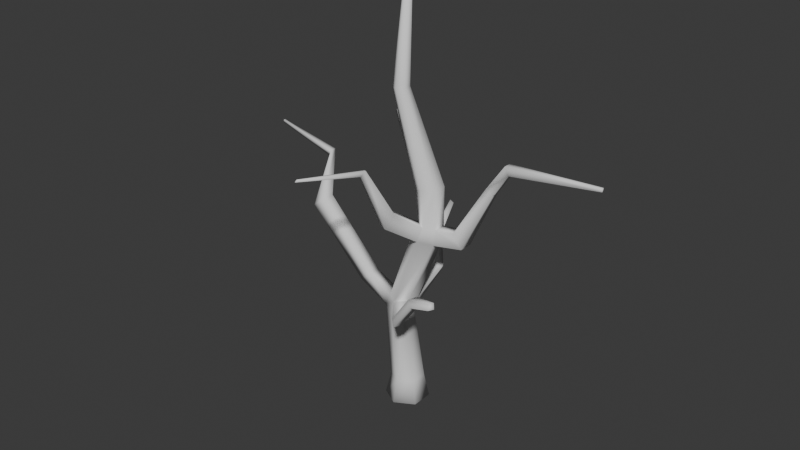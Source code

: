 # Source: Dead_Bush.blend  (saved by Blender 4.2.66; exported with 4.5.12 LTS)
import bpy
from mathutils import Matrix  # noqa: F401  (used for matrix-valued properties, if any)

bpy.ops.wm.read_factory_settings(use_empty=True)
scene = bpy.context.scene
scene.name = 'Scene'

# ---- collections
col_collection = bpy.data.collections.new('Collection'); scene.collection.children.link(col_collection)

# ---- world
world_world = bpy.data.worlds.new('World'); scene.world = world_world
world_world.use_nodes = True; world_world.node_tree.nodes.clear()
_N = world_world.node_tree.nodes; _L = world_world.node_tree.links
n0 = _N.new('ShaderNodeOutputWorld'); n0.name = 'World Output'; n0.location = (300, 300)
n1 = _N.new('ShaderNodeBackground'); n1.name = 'Background'; n1.location = (10, 300)
n1.inputs[0].default_value = (0.05088, 0.05088, 0.05088, 1.0)
_L.new(n1.outputs[0], n0.inputs[0])
n0.is_active_output = True
world_world.color = (0.05088, 0.05088, 0.05088)
world_world.sun_shadow_jitter_overblur = 0.0

# ---- meshes
me_circle_001 = bpy.data.meshes.new('Circle.001')
me_circle_001.from_pydata([(0.0, 1.0, 0.0), (-0.866, 0.5, 0.0), (-0.866, -0.5, 0.0), (0.0, -1.0, 0.0), (0.866, -0.5, 0.0), (0.866, 0.5, 0.0), (-0.6609, 0.3825, 1.01), (7.451e-09, 0.765, 1.056), (-0.6609, -0.3825, 1.01), (-7.451e-09, -0.765, 1.056), (0.6609, -0.3825, 1.102), (0.6609, 0.3825, 1.102), (-1.015, 0.304, 4.505), (-0.4862, 0.6134, 4.464), (-1.015, -0.304, 4.505), (-0.3318, -0.7343, 4.389), (0.1324, -0.3427, 4.42), (0.06087, 0.366, 4.368), (0.7396, 0.2922, 9.203), (1.254, 0.6063, 9.123), (0.7292, -0.2617, 9.185), (1.25, -0.5725, 9.142), (1.675, -0.304, 9.07), (1.675, 0.304, 9.07), (0.6443, 0.304, 10.65), (1.159, 0.608, 10.76), (0.6443, -0.304, 10.65), (1.159, -0.608, 10.76), (1.674, -0.304, 10.87), (1.674, 0.304, 10.87), (-0.695, 0.1823, 14.77), (-0.3824, 0.3646, 14.81), (-0.695, -0.1823, 14.77), (-0.3824, -0.3646, 14.81), (-0.0698, -0.1823, 14.85), (-0.0698, 0.1823, 14.85), (-0.2453, 0.09568, 18.66), (-0.08008, 0.1914, 18.65), (-0.2453, -0.09568, 18.66), (-0.08008, -0.1914, 18.65), (0.08513, -0.09568, 18.64), (0.08513, 0.09568, 18.64), (-0.758, 0.304, 5.091), (-0.2633, 0.5458, 5.057), (0.2834, 0.2988, 4.958), (0.1294, -0.1781, 5.033), (-0.3354, -0.569, 5.005), (-0.758, -0.304, 5.091), (-2.443, -0.304, 5.266), (-2.443, 0.304, 5.266), (-1.949, 0.304, 5.672), (-1.949, -0.304, 5.672), (-3.847, -1.696, 9.078), (-3.847, -1.088, 9.078), (-3.34, -1.088, 9.469), (-3.34, -1.696, 9.469), (-5.089, 0.6171, 10.27), (-5.089, 0.8983, 10.27), (-4.976, 0.8983, 10.55), (-4.976, 0.6171, 10.55), (-8.012, 0.6939, 11.1), (-8.012, 0.8214, 11.1), (-7.978, 0.8214, 11.23), (-7.978, 0.6939, 11.23), (0.4723, 0.3058, 8.509), (1.611, -0.304, 8.336), (0.4763, -0.3398, 8.49), (0.984, 0.6197, 8.433), (1.611, 0.304, 8.336), (0.9944, -0.6501, 8.451), (1.25, -2.375, 10.47), (0.7292, -2.067, 10.41), (0.4763, -2.372, 9.777), (0.9944, -2.677, 9.844), (1.018, -3.791, 12.8), (0.8091, -3.678, 12.74), (0.7079, -3.857, 12.53), (0.9153, -3.969, 12.58), (0.9269, -7.346, 13.66), (0.8403, -7.299, 13.63), (0.7982, -7.376, 13.54), (0.8844, -7.422, 13.57), (2.591, 0.304, 9.203), (2.591, -0.304, 9.203), (3.053, -0.304, 8.628), (3.053, 0.304, 8.628), (3.591, 0.8493, 11.26), (3.591, 0.5202, 11.26), (3.927, 0.5202, 11.04), (3.927, 0.8493, 11.04), (4.969, 0.06739, 12.9), (4.969, -0.2617, 12.9), (5.147, -0.2617, 12.54), (5.147, 0.06739, 12.54), (9.132, -0.04043, 13.18), (9.132, -0.1539, 13.18), (9.145, -0.1539, 13.04), (9.145, -0.04043, 13.04), (-1.576, 2.826, 9.636), (-1.18, 3.282, 9.562), (-2.062, 2.992, 9.097), (-1.667, 3.445, 9.028), (-2.604, 3.046, 11.03), (-2.445, 3.29, 11.01), (-2.882, 3.139, 10.83), (-2.723, 3.381, 10.81), (-3.741, 3.785, 11.91), (-3.615, 3.934, 11.89), (-3.9, 3.84, 11.74), (-3.774, 3.987, 11.72), (-0.6471, 2.609, 5.599), (-0.08945, 2.533, 5.369), (-0.3431, 2.317, 6.077), (0.2138, 2.242, 5.845), (-1.022, 3.243, 6.962), (-0.6786, 3.243, 6.791), (-0.8035, 3.014, 7.21), (-0.4609, 3.016, 7.038), (-1.566, 4.985, 7.439), (-1.354, 4.964, 7.346), (-1.445, 4.865, 7.614), (-1.234, 4.844, 7.52), (2.068, -2.862, 5.893), (1.898, -3.202, 5.856), (1.639, -3.002, 6.087), (1.81, -2.663, 6.123), (2.85, -2.781, 7.064), (2.685, -3.123, 7.029), (2.418, -2.923, 7.251), (2.585, -2.581, 7.285), (4.135, -3.437, 7.694), (3.993, -3.635, 7.666), (3.885, -3.519, 7.867), (4.027, -3.322, 7.894)], [], [(1, 0, 5, 4, 3, 2), (0, 1, 6, 7), (5, 0, 7, 11), (3, 4, 10, 9), (1, 2, 8, 6), (4, 5, 11, 10), (2, 3, 9, 8), (6, 8, 14, 12), (64, 18, 98, 100), (10, 11, 17, 16), (8, 9, 15, 14), (7, 6, 12, 13), (11, 7, 13, 17), (9, 10, 16, 15), (22, 23, 29, 28), (68, 67, 19, 23), (69, 65, 22, 21), (64, 66, 20, 18), (68, 23, 82, 85), (21, 20, 71, 70), (29, 25, 31, 35), (20, 21, 27, 26), (19, 18, 24, 25), (23, 19, 25, 29), (21, 22, 28, 27), (18, 20, 26, 24), (34, 35, 41, 40), (27, 28, 34, 33), (24, 26, 32, 30), (28, 29, 35, 34), (26, 27, 33, 32), (25, 24, 30, 31), (36, 38, 39, 40, 41, 37), (32, 33, 39, 38), (31, 30, 36, 37), (35, 31, 37, 41), (33, 34, 40, 39), (30, 32, 38, 36), (14, 15, 46, 47), (16, 17, 44, 45), (42, 12, 49, 50), (15, 16, 122, 123), (43, 44, 113, 112), (13, 12, 42, 43), (51, 50, 54, 55), (12, 14, 48, 49), (14, 47, 51, 48), (47, 42, 50, 51), (52, 55, 59, 56), (50, 49, 53, 54), (48, 51, 55, 52), (49, 48, 52, 53), (59, 58, 62, 63), (53, 52, 56, 57), (55, 54, 58, 59), (54, 53, 57, 58), (61, 60, 63, 62), (58, 57, 61, 62), (56, 59, 63, 60), (57, 56, 60, 61), (47, 46, 69, 66), (45, 44, 68, 65), (42, 47, 66, 64), (46, 45, 65, 69), (44, 43, 67, 68), (43, 42, 64, 67), (72, 73, 77, 76), (20, 66, 72, 71), (69, 21, 70, 73), (66, 69, 73, 72), (75, 76, 80, 79), (71, 72, 76, 75), (73, 70, 74, 77), (70, 71, 75, 74), (80, 81, 78, 79), (77, 74, 78, 81), (74, 75, 79, 78), (76, 77, 81, 80), (84, 85, 89, 88), (23, 22, 83, 82), (65, 68, 85, 84), (22, 65, 84, 83), (89, 86, 90, 93), (83, 84, 88, 87), (85, 82, 86, 89), (82, 83, 87, 86), (93, 90, 94, 97), (86, 87, 91, 90), (88, 89, 93, 92), (87, 88, 92, 91), (96, 97, 94, 95), (90, 91, 95, 94), (92, 93, 97, 96), (91, 92, 96, 95), (99, 101, 105, 103), (67, 64, 100, 101), (18, 19, 99, 98), (19, 67, 101, 99), (102, 103, 107, 106), (98, 99, 103, 102), (101, 100, 104, 105), (100, 98, 102, 104), (109, 108, 106, 107), (105, 104, 108, 109), (104, 102, 106, 108), (103, 105, 109, 107), (113, 111, 115, 117), (44, 17, 111, 113), (17, 13, 110, 111), (13, 43, 112, 110), (117, 115, 119, 121), (111, 110, 114, 115), (112, 113, 117, 116), (110, 112, 116, 114), (119, 118, 120, 121), (115, 114, 118, 119), (116, 117, 121, 120), (114, 116, 120, 118), (125, 124, 128, 129), (45, 46, 124, 125), (16, 45, 125, 122), (46, 15, 123, 124), (126, 129, 133, 130), (124, 123, 127, 128), (122, 125, 129, 126), (123, 122, 126, 127), (131, 130, 133, 132), (127, 126, 130, 131), (129, 128, 132, 133), (128, 127, 131, 132)])
me_circle_001.polygons.foreach_set('use_smooth', [True] * 130)
_uv = me_circle_001.uv_layers.new(name='UVMap')
_uv.uv.foreach_set('vector', [0.0, 0.0, 0.0, 0.0, 0.0, 0.0, 0.0, 0.0, 0.0, 0.0, 0.0, 0.0, 0.0, 0.0, 0.0, 0.0, 0.0, 0.0, 0.0, 0.0, 0.0, 0.0, 0.0, 0.0, 0.0, 0.0, 0.0, 0.0, 0.0, 0.0, 0.0, 0.0, 0.0, 0.0, 0.0, 0.0, 0.0, 0.0, 0.0, 0.0, 0.0, 0.0, 0.0, 0.0, 0.0, 0.0, 0.0, 0.0, 0.0, 0.0, 0.0, 0.0, 0.0, 0.0, 0.0, 0.0, 0.0, 0.0, 0.0, 0.0, 0.0, 0.0, 0.0, 0.0, 0.0, 0.0, 0.0, 0.0, 0.0, 0.0, 0.0, 0.0, 0.0, 0.0, 0.0, 0.0, 0.0, 0.0, 0.0, 0.0, 0.0, 0.0, 0.0, 0.0, 0.0, 0.0, 0.0, 0.0, 0.0, 0.0, 0.0, 0.0, 0.0, 0.0, 0.0, 0.0, 0.0, 0.0, 0.0, 0.0, 0.0, 0.0, 0.0, 0.0, 0.0, 0.0, 0.0, 0.0, 0.0, 0.0, 0.0, 0.0, 0.0, 0.0, 0.0, 0.0, 0.0, 0.0, 0.0, 0.0, 0.0, 0.0, 0.0, 0.0, 0.0, 0.0, 0.0, 0.0, 0.0, 0.0, 0.0, 0.0, 0.0, 0.0, 0.0, 0.0, 0.0, 0.0, 0.0, 0.0, 0.0, 0.0, 0.0, 0.0, 0.0, 0.0, 0.0, 0.0, 0.0, 0.0, 0.0, 0.0, 0.0, 0.0, 0.0, 0.0, 0.0, 0.0, 0.0, 0.0, 0.0, 0.0, 0.0, 0.0, 0.0, 0.0, 0.0, 0.0, 0.0, 0.0, 0.0, 0.0, 0.0, 0.0, 0.0, 0.0, 0.0, 0.0, 0.0, 0.0, 0.0, 0.0, 0.0, 0.0, 0.0, 0.0, 0.0, 0.0, 0.0, 0.0, 0.0, 0.0, 0.0, 0.0, 0.0, 0.0, 0.0, 0.0, 0.0, 0.0, 0.0, 0.0, 0.0, 0.0, 0.0, 0.0, 0.0, 0.0, 0.0, 0.0, 0.0, 0.0, 0.0, 0.0, 0.0, 0.0, 0.0, 0.0, 0.0, 0.0, 0.0, 0.0, 0.0, 0.0, 0.0, 0.0, 0.0, 0.0, 0.0, 0.0, 0.0, 0.0, 0.0, 0.0, 0.0, 0.0, 0.0, 0.0, 0.0, 0.0, 0.0, 0.0, 0.0, 0.0, 0.0, 0.0, 0.0, 0.0, 0.0, 0.0, 0.0, 0.0, 0.0, 0.0, 0.0, 0.0, 0.0, 0.0, 0.0, 0.0, 0.0, 0.0, 0.0, 0.0, 0.0, 0.0, 0.0, 0.0, 0.0, 0.0, 0.0, 0.0, 0.0, 0.0, 0.0, 0.0, 0.0, 0.0, 0.0, 0.0, 0.0, 0.0, 0.0, 0.0, 0.0, 0.0, 0.0, 0.0, 0.0, 0.0, 0.0, 0.0, 0.0, 0.0, 0.0, 0.0, 0.0, 0.0, 0.0, 0.0, 0.0, 0.0, 0.0, 0.0, 0.0, 0.0, 0.0, 0.0, 0.0, 0.0, 0.0, 0.0, 0.0, 0.0, 0.0, 0.0, 0.0, 0.0, 0.0, 0.0, 0.0, 0.0, 0.0, 0.0, 0.0, 0.0, 0.0, 0.0, 0.0, 0.0, 0.0, 0.0, 0.0, 0.0, 0.0, 0.0, 0.0, 0.0, 0.0, 0.0, 0.0, 0.0, 0.0, 0.0, 0.0, 0.0, 0.0, 0.0, 0.0, 0.0, 0.0, 0.0, 0.0, 0.0, 0.0, 0.0, 0.0, 0.0, 0.0, 0.0, 0.0, 0.0, 0.0, 0.0, 0.0, 0.0, 0.0, 0.0, 0.0, 0.0, 0.0, 0.0, 0.0, 0.0, 0.0, 0.0, 0.0, 0.0, 0.0, 0.0, 0.0, 0.0, 0.0, 0.0, 0.0, 0.0, 0.0, 0.0, 0.0, 0.0, 0.0, 0.0, 0.0, 0.0, 0.0, 0.0, 0.0, 0.0, 0.0, 0.0, 0.0, 0.0, 0.0, 0.0, 0.0, 0.0, 0.0, 0.0, 0.0, 0.0, 0.0, 0.0, 0.0, 0.0, 0.0, 0.0, 0.0, 0.0, 0.0, 0.0, 0.0, 0.0, 0.0, 0.0, 0.0, 0.0, 0.0, 0.0, 0.0, 0.0, 0.0, 0.0, 0.0, 0.0, 0.0, 0.0, 0.0, 0.0, 0.0, 0.0, 0.0, 0.0, 0.0, 0.0, 0.0, 0.0, 0.0, 0.0, 0.0, 0.0, 0.0, 0.0, 0.0, 0.0, 0.0, 0.0, 0.0, 0.0, 0.0, 0.0, 0.0, 0.0, 0.0, 0.0, 0.0, 0.0, 0.0, 0.0, 0.0, 0.0, 0.0, 0.0, 0.0, 0.0, 0.0, 0.0, 0.0, 0.0, 0.0, 0.0, 0.0, 0.0, 0.0, 0.0, 0.0, 0.0, 0.0, 0.0, 0.0, 0.0, 0.0, 0.0, 0.0, 0.0, 0.0, 0.0, 0.0, 0.0, 0.0, 0.0, 0.0, 0.0, 0.0, 0.0, 0.0, 0.0, 0.0, 0.0, 0.0, 0.0, 0.0, 0.0, 0.0, 0.0, 0.0, 0.0, 0.0, 0.0, 0.0, 0.0, 0.0, 0.0, 0.0, 0.0, 0.0, 0.0, 0.0, 0.0, 0.0, 0.0, 0.0, 0.0, 0.0, 0.0, 0.0, 0.0, 0.0, 0.0, 0.0, 0.0, 0.0, 0.0, 0.0, 0.0, 0.0, 0.0, 0.0, 0.0, 0.0, 0.0, 0.0, 0.0, 0.0, 0.0, 0.0, 0.0, 0.0, 0.0, 0.0, 0.0, 0.0, 0.0, 0.0, 0.0, 0.0, 0.0, 0.0, 0.0, 0.0, 0.0, 0.0, 0.0, 0.0, 0.0, 0.0, 0.0, 0.0, 0.0, 0.0, 0.0, 0.0, 0.0, 0.0, 0.0, 0.0, 0.0, 0.0, 0.0, 0.0, 0.0, 0.0, 0.0, 0.0, 0.0, 0.0, 0.0, 0.0, 0.0, 0.0, 0.0, 0.0, 0.0, 0.0, 0.0, 0.0, 0.0, 0.0, 0.0, 0.0, 0.0, 0.0, 0.0, 0.0, 0.0, 0.0, 0.0, 0.0, 0.0, 0.0, 0.0, 0.0, 0.0, 0.0, 0.0, 0.0, 0.0, 0.0, 0.0, 0.0, 0.0, 0.0, 0.0, 0.0, 0.0, 0.0, 0.0, 0.0, 0.0, 0.0, 0.0, 0.0, 0.0, 0.0, 0.0, 0.0, 0.0, 0.0, 0.0, 0.0, 0.0, 0.0, 0.0, 0.0, 0.0, 0.0, 0.0, 0.0, 0.0, 0.0, 0.0, 0.0, 0.0, 0.0, 0.0, 0.0, 0.0, 0.0, 0.0, 0.0, 0.0, 0.0, 0.0, 0.0, 0.0, 0.0, 0.0, 0.0, 0.0, 0.0, 0.0, 0.0, 0.0, 0.0, 0.0, 0.0, 0.0, 0.0, 0.0, 0.0, 0.0, 0.0, 0.0, 0.0, 0.0, 0.0, 0.0, 0.0, 0.0, 0.0, 0.0, 0.0, 0.0, 0.0, 0.0, 0.0, 0.0, 0.0, 0.0, 0.0, 0.0, 0.0, 0.0, 0.0, 0.0, 0.0, 0.0, 0.0, 0.0, 0.0, 0.0, 0.0, 0.0, 0.0, 0.0, 0.0, 0.0, 0.0, 0.0, 0.0, 0.0, 0.0, 0.0, 0.0, 0.0, 0.0, 0.0, 0.0, 0.0, 0.0, 0.0, 0.0, 0.0, 0.0, 0.0, 0.0, 0.0, 0.0, 0.0, 0.0, 0.0, 0.0, 0.0, 0.0, 0.0, 0.0, 0.0, 0.0, 0.0, 0.0, 0.0, 0.0, 0.0, 0.0, 0.0, 0.0, 0.0, 0.0, 0.0, 0.0, 0.0, 0.0, 0.0, 0.0, 0.0, 0.0, 0.0, 0.0, 0.0, 0.0, 0.0, 0.0, 0.0, 0.0, 0.0, 0.0, 0.0, 0.0, 0.0, 0.0, 0.0, 0.0, 0.0, 0.0, 0.0, 0.0, 0.0, 0.0, 0.0, 0.0, 0.0, 0.0, 0.0, 0.0, 0.0, 0.0, 0.0, 0.0, 0.0, 0.0, 0.0, 0.0, 0.0, 0.0, 0.0, 0.0, 0.0, 0.0, 0.0, 0.0, 0.0, 0.0, 0.0, 0.0, 0.0, 0.0, 0.0, 0.0, 0.0, 0.0, 0.0, 0.0, 0.0, 0.0, 0.0, 0.0, 0.0, 0.0, 0.0, 0.0, 0.0, 0.0, 0.0, 0.0, 0.0, 0.0, 0.0, 0.0, 0.0, 0.0, 0.0, 0.0, 0.0, 0.0, 0.0, 0.0, 0.0, 0.0, 0.0, 0.0, 0.0, 0.0, 0.0, 0.0, 0.0, 0.0, 0.0, 0.0, 0.0, 0.0, 0.0, 0.0, 0.0, 0.0, 0.0, 0.0, 0.0, 0.0, 0.0, 0.0, 0.0, 0.0, 0.0, 0.0, 0.0, 0.0, 0.0, 0.0, 0.0, 0.0, 0.0, 0.0, 0.0, 0.0, 0.0, 0.0, 0.0, 0.0, 0.0, 0.0, 0.0, 0.0, 0.0, 0.0, 0.0, 0.0, 0.0, 0.0, 0.0, 0.0, 0.0, 0.0, 0.0, 0.0, 0.0, 0.0, 0.0, 0.0, 0.0, 0.0, 0.0, 0.0, 0.0, 0.0, 0.0, 0.0, 0.0, 0.0, 0.0, 0.0, 0.0, 0.0, 0.0, 0.0, 0.0, 0.0, 0.0, 0.0, 0.0, 0.0, 0.0, 0.0, 0.0, 0.0, 0.0, 0.0, 0.0, 0.0, 0.0, 0.0, 0.0, 0.0, 0.0, 0.0, 0.0, 0.0, 0.0, 0.0, 0.0, 0.0, 0.0, 0.0, 0.0, 0.0, 0.0, 0.0, 0.0, 0.0, 0.0, 0.0, 0.0, 0.0, 0.0, 0.0, 0.0, 0.0, 0.0, 0.0, 0.0, 0.0, 0.0, 0.0, 0.0, 0.0, 0.0, 0.0, 0.0, 0.0, 0.0, 0.0, 0.0, 0.0, 0.0, 0.0, 0.0, 0.0, 0.0, 0.0, 0.0, 0.0, 0.0, 0.0, 0.0, 0.0, 0.0, 0.0, 0.0, 0.0, 0.0, 0.0, 0.0, 0.0, 0.0, 0.0, 0.0, 0.0, 0.0, 0.0, 0.0, 0.0, 0.0, 0.0, 0.0, 0.0, 0.0, 0.0, 0.0, 0.0, 0.0, 0.0, 0.0, 0.0, 0.0, 0.0, 0.0, 0.0, 0.0, 0.0, 0.0, 0.0, 0.0, 0.0, 0.0, 0.0, 0.0, 0.0, 0.0, 0.0, 0.0])
me_circle_001.update()

# ---- objects
ob_circle = bpy.data.objects.new('Circle', me_circle_001)

# ---- transforms, parenting, visibility, modifiers, constraints
ob_circle.location = (0.0, 0.0, 0.0)
ob_circle.scale = (0.08725, 0.08725, 0.08725)

# ---- collection membership
col_collection.objects.link(ob_circle)

# ---- scene / render settings (as saved in the file)
scene.frame_start = 1; scene.frame_end = 250; scene.frame_set(1)
scene.render.engine = 'BLENDER_EEVEE_NEXT'
bpy.context.view_layer.update()

# ---- added for rendering (the .blend has no active camera and no usable light): camera, sun
cam_auto = bpy.data.cameras.new('AutoCamera')
cam_auto.lens = 50.0
cam_auto.sensor_width = 36.0
cam_auto.clip_end = 1000.0
ob_auto_camera = bpy.data.objects.new('AutoCamera', cam_auto)
scene.collection.objects.link(ob_auto_camera)
ob_auto_camera.location = (2.32782, -2.84034, 2.63682)
ob_auto_camera.rotation_euler = (1.09748, -7.21219e-08, 0.694738)
scene.camera = ob_auto_camera
light_auto_sun = bpy.data.lights.new('AutoSun', 'SUN')
light_auto_sun.energy = 3.0
light_auto_sun.angle = 0.0523599
ob_auto_sun = bpy.data.objects.new('AutoSun', light_auto_sun)
scene.collection.objects.link(ob_auto_sun)
ob_auto_sun.rotation_euler = (0.872665, 0.174533, 0.523599)
bpy.context.view_layer.update()
